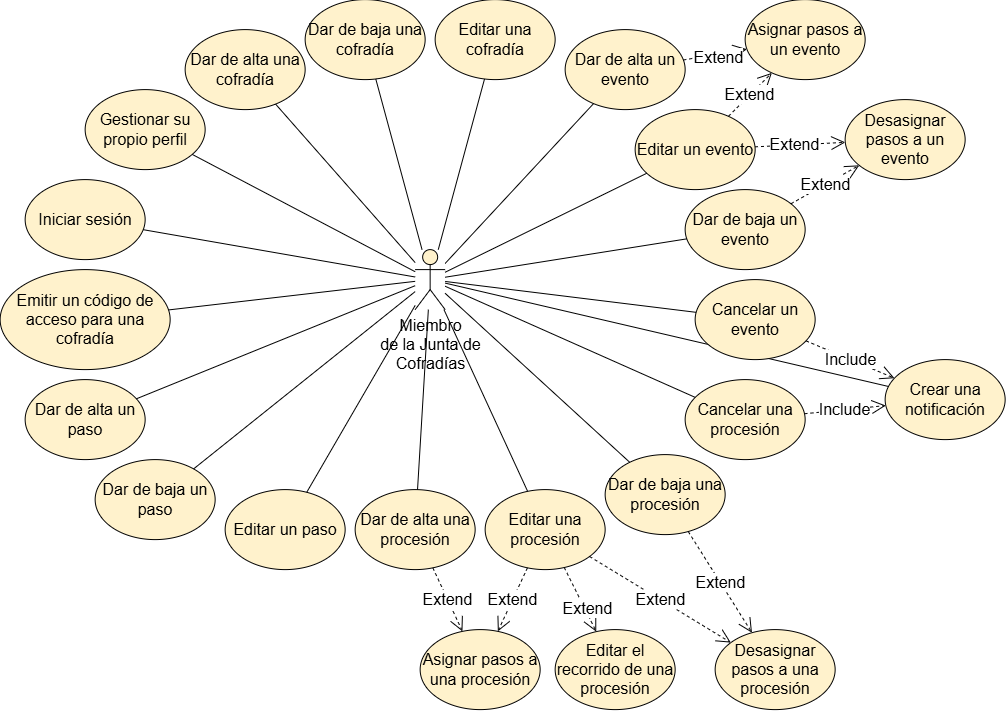

The diagram above was exported from draw.io. Its source (the exported page's mxGraphModel, read from the mxfile embedded in the PNG):
<mxGraphModel dx="1417" dy="722" grid="1" gridSize="10" guides="1" tooltips="1" connect="1" arrows="1" fold="1" page="1" pageScale="1" pageWidth="827" pageHeight="1169" math="0" shadow="0">
  <root>
    <mxCell id="0" />
    <mxCell id="1" parent="0" />
    <mxCell id="WZ0HtqbzcGvmWmIyT8Py-1" parent="1" style="shape=umlActor;verticalLabelPosition=bottom;verticalAlign=top;html=1;outlineConnect=0;fillColor=#FFF2CC;fontSize=16;" value="&lt;div&gt;Miembro&lt;/div&gt;&lt;div&gt;&lt;span style=&quot;background-color: transparent; color: light-dark(rgb(0, 0, 0), rgb(255, 255, 255));&quot;&gt;de la Junta de&lt;/span&gt;&lt;/div&gt;&lt;div&gt;Cofradías&lt;/div&gt;" vertex="1">
      <mxGeometry height="60" width="30" x="510" y="400" as="geometry" />
    </mxCell>
    <mxCell id="WZ0HtqbzcGvmWmIyT8Py-2" parent="1" style="ellipse;whiteSpace=wrap;html=1;fillColor=#FFF2CC;gradientColor=none;fontColor=#000000;strokeColor=#000000;fontSize=16;" value="&lt;div&gt;Dar de baja una cofradía&lt;/div&gt;" vertex="1">
      <mxGeometry height="80" width="120" x="400" y="150" as="geometry" />
    </mxCell>
    <mxCell id="1GMu00MqtHdGxKcg5YXS-1" parent="1" style="ellipse;whiteSpace=wrap;html=1;fillColor=#FFF2CC;gradientColor=none;fontColor=#000000;strokeColor=#000000;fontSize=16;" value="&lt;div&gt;Editar una cofradía&lt;/div&gt;" vertex="1">
      <mxGeometry height="80" width="120" x="530" y="150" as="geometry" />
    </mxCell>
    <mxCell id="1GMu00MqtHdGxKcg5YXS-2" parent="1" style="ellipse;whiteSpace=wrap;html=1;fillColor=#FFF2CC;gradientColor=none;fontColor=#000000;strokeColor=#000000;fontSize=16;" value="&lt;div&gt;Dar de alta una cofradía&lt;/div&gt;" vertex="1">
      <mxGeometry height="80" width="120" x="280" y="180" as="geometry" />
    </mxCell>
    <mxCell id="1GMu00MqtHdGxKcg5YXS-3" parent="1" style="ellipse;whiteSpace=wrap;html=1;fillColor=#FFF2CC;gradientColor=none;fontColor=#000000;strokeColor=#000000;fontSize=16;" value="Crear una notificación" vertex="1">
      <mxGeometry height="80" width="120" x="980" y="510" as="geometry" />
    </mxCell>
    <mxCell id="1GMu00MqtHdGxKcg5YXS-4" parent="1" style="ellipse;whiteSpace=wrap;html=1;fillColor=#FFF2CC;gradientColor=none;fontColor=#000000;strokeColor=#000000;fontSize=16;" value="&lt;div&gt;&lt;div&gt;&lt;span style=&quot;background-color: transparent; color: light-dark(rgb(0, 0, 0), rgb(237, 237, 237));&quot;&gt;Dar de alta un evento&lt;/span&gt;&lt;/div&gt;&lt;/div&gt;" vertex="1">
      <mxGeometry height="80" width="120" x="660" y="180" as="geometry" />
    </mxCell>
    <mxCell id="1GMu00MqtHdGxKcg5YXS-5" parent="1" style="ellipse;whiteSpace=wrap;html=1;fillColor=#FFF2CC;gradientColor=none;fontColor=#000000;strokeColor=#000000;fontSize=16;" value="&lt;div&gt;&lt;div&gt;&lt;span style=&quot;background-color: transparent; color: light-dark(rgb(0, 0, 0), rgb(237, 237, 237));&quot;&gt;Dar de baja un evento&lt;/span&gt;&lt;/div&gt;&lt;/div&gt;" vertex="1">
      <mxGeometry height="80" width="120" x="780" y="340" as="geometry" />
    </mxCell>
    <mxCell id="1GMu00MqtHdGxKcg5YXS-6" parent="1" style="ellipse;whiteSpace=wrap;html=1;fillColor=#FFF2CC;gradientColor=none;fontColor=#000000;strokeColor=#000000;fontSize=16;" value="&lt;div&gt;&lt;div&gt;&lt;span style=&quot;background-color: transparent; color: light-dark(rgb(0, 0, 0), rgb(237, 237, 237));&quot;&gt;Editar un evento&lt;/span&gt;&lt;/div&gt;&lt;/div&gt;" vertex="1">
      <mxGeometry height="80" width="120" x="730" y="260" as="geometry" />
    </mxCell>
    <mxCell id="1GMu00MqtHdGxKcg5YXS-7" parent="1" style="ellipse;whiteSpace=wrap;html=1;fillColor=#FFF2CC;gradientColor=none;fontColor=#000000;strokeColor=#000000;fontSize=16;" value="&lt;div&gt;Iniciar sesión&lt;/div&gt;" vertex="1">
      <mxGeometry height="80" width="120" x="120" y="330" as="geometry" />
    </mxCell>
    <mxCell id="1GMu00MqtHdGxKcg5YXS-8" parent="1" style="ellipse;whiteSpace=wrap;html=1;fillColor=#FFF2CC;gradientColor=none;fontColor=#000000;strokeColor=#000000;fontSize=16;" value="&lt;div&gt;&lt;div&gt;Gestionar su propio perfil&lt;/div&gt;&lt;/div&gt;" vertex="1">
      <mxGeometry height="80" width="120" x="180" y="240" as="geometry" />
    </mxCell>
    <mxCell id="1GMu00MqtHdGxKcg5YXS-9" parent="1" style="ellipse;whiteSpace=wrap;html=1;fillColor=#FFF2CC;gradientColor=none;fontColor=#000000;strokeColor=#000000;fontSize=16;" value="&lt;div&gt;Editar el recorrido de una procesión&lt;/div&gt;" vertex="1">
      <mxGeometry height="80" width="120" x="650" y="780" as="geometry" />
    </mxCell>
    <mxCell id="1GMu00MqtHdGxKcg5YXS-10" parent="1" style="ellipse;whiteSpace=wrap;html=1;fillColor=#FFF2CC;gradientColor=none;fontColor=#000000;strokeColor=#000000;fontSize=16;" value="&lt;div&gt;Editar una procesión&lt;/div&gt;" vertex="1">
      <mxGeometry height="80" width="120" x="580" y="640" as="geometry" />
    </mxCell>
    <mxCell id="1GMu00MqtHdGxKcg5YXS-11" parent="1" style="ellipse;whiteSpace=wrap;html=1;fillColor=#FFF2CC;gradientColor=none;fontColor=#000000;strokeColor=#000000;fontSize=16;" value="&lt;div&gt;Dar de baja una procesión&lt;/div&gt;" vertex="1">
      <mxGeometry height="80" width="120" x="700" y="605" as="geometry" />
    </mxCell>
    <mxCell id="1GMu00MqtHdGxKcg5YXS-12" parent="1" style="ellipse;whiteSpace=wrap;html=1;fillColor=#FFF2CC;gradientColor=none;fontColor=#000000;strokeColor=#000000;fontSize=16;" value="&lt;div&gt;Dar de alta una procesión&lt;/div&gt;" vertex="1">
      <mxGeometry height="80" width="120" x="450" y="640" as="geometry" />
    </mxCell>
    <mxCell id="1GMu00MqtHdGxKcg5YXS-13" parent="1" style="ellipse;whiteSpace=wrap;html=1;fillColor=#FFF2CC;gradientColor=none;fontColor=#000000;strokeColor=#000000;fontSize=16;" value="&lt;div&gt;&lt;div&gt;Editar un paso&lt;/div&gt;&lt;/div&gt;" vertex="1">
      <mxGeometry height="80" width="120" x="320" y="640" as="geometry" />
    </mxCell>
    <mxCell id="1GMu00MqtHdGxKcg5YXS-14" parent="1" style="ellipse;whiteSpace=wrap;html=1;fillColor=#FFF2CC;gradientColor=none;fontColor=#000000;strokeColor=#000000;fontSize=16;" value="&lt;div&gt;&lt;div&gt;Dar de alta un paso&lt;/div&gt;&lt;/div&gt;" vertex="1">
      <mxGeometry height="80" width="120" x="120" y="530" as="geometry" />
    </mxCell>
    <mxCell id="1GMu00MqtHdGxKcg5YXS-15" parent="1" style="ellipse;whiteSpace=wrap;html=1;fillColor=#FFF2CC;gradientColor=none;fontColor=#000000;strokeColor=#000000;fontSize=16;" value="&lt;div&gt;&lt;div&gt;Asignar pasos a un evento&lt;/div&gt;&lt;/div&gt;" vertex="1">
      <mxGeometry height="80" width="120" x="840" y="150" as="geometry" />
    </mxCell>
    <mxCell id="1GMu00MqtHdGxKcg5YXS-16" parent="1" style="ellipse;whiteSpace=wrap;html=1;fillColor=#FFF2CC;gradientColor=none;fontColor=#000000;strokeColor=#000000;fontSize=16;" value="&lt;div&gt;&lt;div&gt;Asignar pasos a una procesión&lt;/div&gt;&lt;/div&gt;" vertex="1">
      <mxGeometry height="80" width="120" x="515" y="780" as="geometry" />
    </mxCell>
    <mxCell id="1GMu00MqtHdGxKcg5YXS-18" parent="1" style="ellipse;whiteSpace=wrap;html=1;fillColor=#FFF2CC;gradientColor=none;fontColor=#000000;strokeColor=#000000;fontSize=16;" value="&lt;div&gt;&lt;div&gt;Dar de baja un paso&lt;/div&gt;&lt;/div&gt;" vertex="1">
      <mxGeometry height="80" width="120" x="190" y="610" as="geometry" />
    </mxCell>
    <mxCell id="1GMu00MqtHdGxKcg5YXS-19" parent="1" style="ellipse;whiteSpace=wrap;html=1;fillColor=#FFF2CC;gradientColor=none;fontColor=#000000;strokeColor=#000000;fontSize=16;" value="&lt;div&gt;Emitir un código de acceso para una cofradía&lt;/div&gt;" vertex="1">
      <mxGeometry height="100" width="170" x="95" y="420" as="geometry" />
    </mxCell>
    <mxCell id="1GMu00MqtHdGxKcg5YXS-24" edge="1" parent="1" source="1GMu00MqtHdGxKcg5YXS-14" style="endArrow=none;html=1;rounded=0;fontFamily=Helvetica;fontSize=16;fontColor=#000000;" target="WZ0HtqbzcGvmWmIyT8Py-1" value="">
      <mxGeometry height="50" relative="1" width="50" as="geometry">
        <mxPoint x="450" y="680" as="sourcePoint" />
        <mxPoint x="500" y="630" as="targetPoint" />
      </mxGeometry>
    </mxCell>
    <mxCell id="1GMu00MqtHdGxKcg5YXS-25" edge="1" parent="1" source="WZ0HtqbzcGvmWmIyT8Py-1" style="endArrow=none;html=1;rounded=0;fontFamily=Helvetica;fontSize=16;fontColor=#000000;" target="1GMu00MqtHdGxKcg5YXS-19" value="">
      <mxGeometry height="50" relative="1" width="50" as="geometry">
        <mxPoint x="450" y="680" as="sourcePoint" />
        <mxPoint x="500" y="630" as="targetPoint" />
      </mxGeometry>
    </mxCell>
    <mxCell id="1GMu00MqtHdGxKcg5YXS-26" edge="1" parent="1" source="1GMu00MqtHdGxKcg5YXS-6" style="endArrow=none;html=1;rounded=0;fontFamily=Helvetica;fontSize=16;fontColor=#000000;" target="WZ0HtqbzcGvmWmIyT8Py-1" value="">
      <mxGeometry height="50" relative="1" width="50" as="geometry">
        <mxPoint x="450" y="680" as="sourcePoint" />
        <mxPoint x="500" y="630" as="targetPoint" />
      </mxGeometry>
    </mxCell>
    <mxCell id="1GMu00MqtHdGxKcg5YXS-27" edge="1" parent="1" source="1GMu00MqtHdGxKcg5YXS-4" style="endArrow=none;html=1;rounded=0;fontFamily=Helvetica;fontSize=16;fontColor=#000000;" target="WZ0HtqbzcGvmWmIyT8Py-1" value="">
      <mxGeometry height="50" relative="1" width="50" as="geometry">
        <mxPoint x="450" y="680" as="sourcePoint" />
        <mxPoint x="500" y="630" as="targetPoint" />
      </mxGeometry>
    </mxCell>
    <mxCell id="1GMu00MqtHdGxKcg5YXS-28" edge="1" parent="1" source="1GMu00MqtHdGxKcg5YXS-5" style="endArrow=none;html=1;rounded=0;fontFamily=Helvetica;fontSize=16;fontColor=#000000;" target="WZ0HtqbzcGvmWmIyT8Py-1" value="">
      <mxGeometry height="50" relative="1" width="50" as="geometry">
        <mxPoint x="450" y="680" as="sourcePoint" />
        <mxPoint x="530" y="510" as="targetPoint" />
      </mxGeometry>
    </mxCell>
    <mxCell id="1GMu00MqtHdGxKcg5YXS-29" edge="1" parent="1" source="1GMu00MqtHdGxKcg5YXS-1" style="endArrow=none;html=1;rounded=0;fontFamily=Helvetica;fontSize=16;fontColor=#000000;" target="WZ0HtqbzcGvmWmIyT8Py-1" value="">
      <mxGeometry height="50" relative="1" width="50" as="geometry">
        <mxPoint x="450" y="680" as="sourcePoint" />
        <mxPoint x="500" y="630" as="targetPoint" />
      </mxGeometry>
    </mxCell>
    <mxCell id="1GMu00MqtHdGxKcg5YXS-30" edge="1" parent="1" source="WZ0HtqbzcGvmWmIyT8Py-2" style="endArrow=none;html=1;rounded=0;fontFamily=Helvetica;fontSize=16;fontColor=#000000;" target="WZ0HtqbzcGvmWmIyT8Py-1" value="">
      <mxGeometry height="50" relative="1" width="50" as="geometry">
        <mxPoint x="450" y="680" as="sourcePoint" />
        <mxPoint x="500" y="630" as="targetPoint" />
      </mxGeometry>
    </mxCell>
    <mxCell id="1GMu00MqtHdGxKcg5YXS-31" edge="1" parent="1" source="1GMu00MqtHdGxKcg5YXS-2" style="endArrow=none;html=1;rounded=0;fontFamily=Helvetica;fontSize=16;fontColor=#000000;" target="WZ0HtqbzcGvmWmIyT8Py-1" value="">
      <mxGeometry height="50" relative="1" width="50" as="geometry">
        <mxPoint x="450" y="680" as="sourcePoint" />
        <mxPoint x="500" y="630" as="targetPoint" />
      </mxGeometry>
    </mxCell>
    <mxCell id="1GMu00MqtHdGxKcg5YXS-32" edge="1" parent="1" source="1GMu00MqtHdGxKcg5YXS-3" style="endArrow=none;html=1;rounded=0;fontFamily=Helvetica;fontSize=16;fontColor=#000000;" target="WZ0HtqbzcGvmWmIyT8Py-1" value="">
      <mxGeometry height="50" relative="1" width="50" as="geometry">
        <mxPoint x="450" y="680" as="sourcePoint" />
        <mxPoint x="500" y="630" as="targetPoint" />
      </mxGeometry>
    </mxCell>
    <mxCell id="1GMu00MqtHdGxKcg5YXS-33" edge="1" parent="1" source="1GMu00MqtHdGxKcg5YXS-8" style="endArrow=none;html=1;rounded=0;fontFamily=Helvetica;fontSize=16;fontColor=#000000;" target="WZ0HtqbzcGvmWmIyT8Py-1" value="">
      <mxGeometry height="50" relative="1" width="50" as="geometry">
        <mxPoint x="450" y="680" as="sourcePoint" />
        <mxPoint x="500" y="630" as="targetPoint" />
      </mxGeometry>
    </mxCell>
    <mxCell id="1GMu00MqtHdGxKcg5YXS-34" edge="1" parent="1" source="1GMu00MqtHdGxKcg5YXS-7" style="endArrow=none;html=1;rounded=0;fontFamily=Helvetica;fontSize=16;fontColor=#000000;" target="WZ0HtqbzcGvmWmIyT8Py-1" value="">
      <mxGeometry height="50" relative="1" width="50" as="geometry">
        <mxPoint x="450" y="680" as="sourcePoint" />
        <mxPoint x="500" y="630" as="targetPoint" />
      </mxGeometry>
    </mxCell>
    <mxCell id="1GMu00MqtHdGxKcg5YXS-36" edge="1" parent="1" source="1GMu00MqtHdGxKcg5YXS-5" style="edgeStyle=orthogonalEdgeStyle;rounded=0;orthogonalLoop=1;jettySize=auto;html=1;innerLoopWaypoints=1;exitX=0.5;exitY=1;exitDx=0;exitDy=0;fontFamily=Helvetica;fontSize=16;fontColor=#000000;" target="1GMu00MqtHdGxKcg5YXS-5">
      <mxGeometry relative="1" as="geometry" />
    </mxCell>
    <mxCell id="1GMu00MqtHdGxKcg5YXS-37" parent="1" style="ellipse;whiteSpace=wrap;html=1;fillColor=#FFF2CC;gradientColor=none;fontColor=#000000;strokeColor=#000000;fontSize=16;" value="&lt;div&gt;&lt;div&gt;Desasignar pasos a un evento&lt;/div&gt;&lt;/div&gt;" vertex="1">
      <mxGeometry height="80" width="120" x="940" y="250" as="geometry" />
    </mxCell>
    <mxCell id="1GMu00MqtHdGxKcg5YXS-38" parent="1" style="ellipse;whiteSpace=wrap;html=1;fillColor=#FFF2CC;gradientColor=none;fontColor=#000000;strokeColor=#000000;fontSize=16;" value="&lt;div&gt;&lt;div&gt;Desasignar pasos a una procesión&lt;/div&gt;&lt;/div&gt;" vertex="1">
      <mxGeometry height="80" width="120" x="810" y="780" as="geometry" />
    </mxCell>
    <mxCell id="1GMu00MqtHdGxKcg5YXS-39" edge="1" parent="1" source="1GMu00MqtHdGxKcg5YXS-10" style="endArrow=none;html=1;rounded=0;fontFamily=Helvetica;fontSize=16;fontColor=#000000;" target="WZ0HtqbzcGvmWmIyT8Py-1" value="">
      <mxGeometry height="50" relative="1" width="50" as="geometry">
        <mxPoint x="450" y="570" as="sourcePoint" />
        <mxPoint x="500" y="520" as="targetPoint" />
      </mxGeometry>
    </mxCell>
    <mxCell id="1GMu00MqtHdGxKcg5YXS-40" edge="1" parent="1" source="1GMu00MqtHdGxKcg5YXS-11" style="endArrow=none;html=1;rounded=0;fontFamily=Helvetica;fontSize=16;fontColor=#000000;" target="WZ0HtqbzcGvmWmIyT8Py-1" value="">
      <mxGeometry height="50" relative="1" width="50" as="geometry">
        <mxPoint x="239.99942001496987" y="584.6871952905951" as="sourcePoint" />
        <mxPoint x="453.42" y="534" as="targetPoint" />
      </mxGeometry>
    </mxCell>
    <mxCell id="1GMu00MqtHdGxKcg5YXS-41" edge="1" parent="1" source="1GMu00MqtHdGxKcg5YXS-12" style="endArrow=none;html=1;rounded=0;fontFamily=Helvetica;fontSize=16;fontColor=#000000;" target="WZ0HtqbzcGvmWmIyT8Py-1" value="">
      <mxGeometry height="50" relative="1" width="50" as="geometry">
        <mxPoint x="450" y="570" as="sourcePoint" />
        <mxPoint x="500" y="520" as="targetPoint" />
      </mxGeometry>
    </mxCell>
    <mxCell id="1GMu00MqtHdGxKcg5YXS-42" edge="1" parent="1" source="1GMu00MqtHdGxKcg5YXS-18" style="endArrow=none;html=1;rounded=0;fontFamily=Helvetica;fontSize=16;fontColor=#000000;" target="WZ0HtqbzcGvmWmIyT8Py-1" value="">
      <mxGeometry height="50" relative="1" width="50" as="geometry">
        <mxPoint x="599.9979530088617" y="641.2346354715" as="sourcePoint" />
        <mxPoint x="534.79" y="470" as="targetPoint" />
      </mxGeometry>
    </mxCell>
    <mxCell id="1GMu00MqtHdGxKcg5YXS-43" edge="1" parent="1" source="1GMu00MqtHdGxKcg5YXS-13" style="endArrow=none;html=1;rounded=0;fontFamily=Helvetica;fontSize=16;fontColor=#000000;" target="WZ0HtqbzcGvmWmIyT8Py-1" value="">
      <mxGeometry height="50" relative="1" width="50" as="geometry">
        <mxPoint x="450" y="570" as="sourcePoint" />
        <mxPoint x="500" y="520" as="targetPoint" />
      </mxGeometry>
    </mxCell>
    <mxCell id="1GMu00MqtHdGxKcg5YXS-44" edge="1" parent="1" source="1GMu00MqtHdGxKcg5YXS-58" style="endArrow=open;endSize=12;dashed=1;html=1;rounded=0;fontFamily=Helvetica;fontSize=16;fontColor=#000000;" target="1GMu00MqtHdGxKcg5YXS-3" value="Include">
      <mxGeometry relative="1" width="160" as="geometry">
        <mxPoint x="200" y="810" as="sourcePoint" />
        <mxPoint x="360" y="810" as="targetPoint" />
      </mxGeometry>
    </mxCell>
    <mxCell id="1GMu00MqtHdGxKcg5YXS-45" edge="1" parent="1" source="1GMu00MqtHdGxKcg5YXS-6" style="endArrow=open;endSize=12;dashed=1;html=1;rounded=0;fontFamily=Helvetica;fontSize=16;fontColor=#000000;" target="1GMu00MqtHdGxKcg5YXS-15" value="Extend">
      <mxGeometry relative="1" width="160" x="-0.0054" as="geometry">
        <mxPoint as="offset" />
        <Array as="points" />
        <mxPoint x="400" y="550" as="sourcePoint" />
        <mxPoint x="560" y="550" as="targetPoint" />
      </mxGeometry>
    </mxCell>
    <mxCell id="1GMu00MqtHdGxKcg5YXS-46" edge="1" parent="1" source="1GMu00MqtHdGxKcg5YXS-6" style="endArrow=open;endSize=12;dashed=1;html=1;rounded=0;fontFamily=Helvetica;fontSize=16;fontColor=#000000;" target="1GMu00MqtHdGxKcg5YXS-37" value="">
      <mxGeometry relative="1" width="160" x="0.0007" as="geometry">
        <mxPoint as="offset" />
        <mxPoint x="1200" y="600" as="sourcePoint" />
        <mxPoint x="980" y="600" as="targetPoint" />
      </mxGeometry>
    </mxCell>
    <mxCell id="1GMu00MqtHdGxKcg5YXS-56" connectable="0" parent="1GMu00MqtHdGxKcg5YXS-46" style="edgeLabel;html=1;align=center;verticalAlign=middle;resizable=0;points=[];fontFamily=Helvetica;fontSize=16;fontColor=#000000;" value="Extend" vertex="1">
      <mxGeometry relative="1" x="-0.1375" y="1" as="geometry">
        <mxPoint as="offset" />
      </mxGeometry>
    </mxCell>
    <mxCell id="1GMu00MqtHdGxKcg5YXS-47" edge="1" parent="1" source="1GMu00MqtHdGxKcg5YXS-4" style="endArrow=open;endSize=12;dashed=1;html=1;rounded=0;fontFamily=Helvetica;fontSize=16;fontColor=#000000;" target="1GMu00MqtHdGxKcg5YXS-15" value="Extend">
      <mxGeometry relative="1" width="160" x="0.0955" y="-3" as="geometry">
        <mxPoint as="offset" />
        <mxPoint x="400" y="550" as="sourcePoint" />
        <mxPoint x="560" y="550" as="targetPoint" />
      </mxGeometry>
    </mxCell>
    <mxCell id="1GMu00MqtHdGxKcg5YXS-49" edge="1" parent="1" source="1GMu00MqtHdGxKcg5YXS-5" style="endArrow=open;endSize=12;dashed=1;html=1;rounded=0;fontFamily=Helvetica;fontSize=16;fontColor=#000000;" target="1GMu00MqtHdGxKcg5YXS-37" value="Extend">
      <mxGeometry relative="1" width="160" x="0.0031" as="geometry">
        <mxPoint as="offset" />
        <mxPoint x="970" y="350" as="sourcePoint" />
        <mxPoint x="1080" y="350" as="targetPoint" />
      </mxGeometry>
    </mxCell>
    <mxCell id="1GMu00MqtHdGxKcg5YXS-51" edge="1" parent="1" source="1GMu00MqtHdGxKcg5YXS-12" style="endArrow=open;endSize=12;dashed=1;html=1;rounded=0;fontFamily=Helvetica;fontSize=16;fontColor=#000000;" target="1GMu00MqtHdGxKcg5YXS-16" value="Extend">
      <mxGeometry relative="1" width="160" x="0.0031" as="geometry">
        <mxPoint as="offset" />
        <mxPoint x="970" y="488" as="sourcePoint" />
        <mxPoint x="1106" y="538" as="targetPoint" />
      </mxGeometry>
    </mxCell>
    <mxCell id="1GMu00MqtHdGxKcg5YXS-52" edge="1" parent="1" source="1GMu00MqtHdGxKcg5YXS-10" style="endArrow=open;endSize=12;dashed=1;html=1;rounded=0;fontFamily=Helvetica;fontSize=16;fontColor=#000000;" target="1GMu00MqtHdGxKcg5YXS-9" value="Extend">
      <mxGeometry relative="1" width="160" x="0.3088" y="3" as="geometry">
        <mxPoint as="offset" />
        <mxPoint x="1210" y="903" as="sourcePoint" />
        <mxPoint x="1346" y="953" as="targetPoint" />
      </mxGeometry>
    </mxCell>
    <mxCell id="1GMu00MqtHdGxKcg5YXS-53" edge="1" parent="1" source="1GMu00MqtHdGxKcg5YXS-10" style="endArrow=open;endSize=12;dashed=1;html=1;rounded=0;fontFamily=Helvetica;fontSize=16;fontColor=#000000;" target="1GMu00MqtHdGxKcg5YXS-16" value="Extend">
      <mxGeometry relative="1" width="160" x="0.0031" as="geometry">
        <mxPoint as="offset" />
        <mxPoint x="1210" y="903" as="sourcePoint" />
        <mxPoint x="1346" y="953" as="targetPoint" />
      </mxGeometry>
    </mxCell>
    <mxCell id="1GMu00MqtHdGxKcg5YXS-54" edge="1" parent="1" source="1GMu00MqtHdGxKcg5YXS-10" style="endArrow=open;endSize=12;dashed=1;html=1;rounded=0;fontFamily=Helvetica;fontSize=16;fontColor=#000000;" target="1GMu00MqtHdGxKcg5YXS-38" value="Extend">
      <mxGeometry relative="1" width="160" x="0.0031" as="geometry">
        <mxPoint as="offset" />
        <mxPoint x="1210" y="903" as="sourcePoint" />
        <mxPoint x="1346" y="953" as="targetPoint" />
      </mxGeometry>
    </mxCell>
    <mxCell id="1GMu00MqtHdGxKcg5YXS-55" edge="1" parent="1" source="1GMu00MqtHdGxKcg5YXS-11" style="endArrow=open;endSize=12;dashed=1;html=1;rounded=0;fontFamily=Helvetica;fontSize=16;fontColor=#000000;" target="1GMu00MqtHdGxKcg5YXS-38" value="Extend">
      <mxGeometry relative="1" width="160" x="0.0031" as="geometry">
        <mxPoint as="offset" />
        <mxPoint x="1210" y="903" as="sourcePoint" />
        <mxPoint x="1346" y="953" as="targetPoint" />
      </mxGeometry>
    </mxCell>
    <mxCell id="1GMu00MqtHdGxKcg5YXS-57" parent="1" style="ellipse;whiteSpace=wrap;html=1;fillColor=#FFF2CC;gradientColor=none;fontColor=#000000;strokeColor=#000000;fontSize=16;" value="&lt;div&gt;&lt;div&gt;&lt;span style=&quot;background-color: transparent; color: light-dark(rgb(0, 0, 0), rgb(237, 237, 237));&quot;&gt;Cancelar un evento&lt;/span&gt;&lt;/div&gt;&lt;/div&gt;" vertex="1">
      <mxGeometry height="80" width="120" x="790" y="430" as="geometry" />
    </mxCell>
    <mxCell id="1GMu00MqtHdGxKcg5YXS-58" parent="1" style="ellipse;whiteSpace=wrap;html=1;fillColor=#FFF2CC;gradientColor=none;fontColor=#000000;strokeColor=#000000;fontSize=16;" value="&lt;div&gt;&lt;div&gt;&lt;span style=&quot;background-color: transparent; color: light-dark(rgb(0, 0, 0), rgb(237, 237, 237));&quot;&gt;Cancelar una procesión&lt;/span&gt;&lt;/div&gt;&lt;/div&gt;" vertex="1">
      <mxGeometry height="80" width="120" x="780" y="530" as="geometry" />
    </mxCell>
    <mxCell id="1GMu00MqtHdGxKcg5YXS-59" edge="1" parent="1" source="1GMu00MqtHdGxKcg5YXS-57" style="endArrow=open;endSize=12;dashed=1;html=1;rounded=0;fontFamily=Helvetica;fontSize=16;fontColor=#000000;" target="1GMu00MqtHdGxKcg5YXS-3" value="Include">
      <mxGeometry relative="1" width="160" as="geometry">
        <mxPoint x="390" y="790" as="sourcePoint" />
        <mxPoint x="550" y="790" as="targetPoint" />
      </mxGeometry>
    </mxCell>
    <mxCell id="1GMu00MqtHdGxKcg5YXS-60" edge="1" parent="1" source="WZ0HtqbzcGvmWmIyT8Py-1" style="endArrow=none;html=1;rounded=0;fontFamily=Helvetica;fontSize=16;fontColor=#000000;" target="1GMu00MqtHdGxKcg5YXS-58" value="">
      <mxGeometry height="50" relative="1" width="50" as="geometry">
        <mxPoint x="700" y="540" as="sourcePoint" />
        <mxPoint x="750" y="490" as="targetPoint" />
      </mxGeometry>
    </mxCell>
    <mxCell id="1GMu00MqtHdGxKcg5YXS-61" edge="1" parent="1" source="WZ0HtqbzcGvmWmIyT8Py-1" style="endArrow=none;html=1;rounded=0;fontFamily=Helvetica;fontSize=16;fontColor=#000000;" target="1GMu00MqtHdGxKcg5YXS-57" value="">
      <mxGeometry height="50" relative="1" width="50" as="geometry">
        <mxPoint x="700" y="540" as="sourcePoint" />
        <mxPoint x="750" y="490" as="targetPoint" />
      </mxGeometry>
    </mxCell>
  </root>
</mxGraphModel>